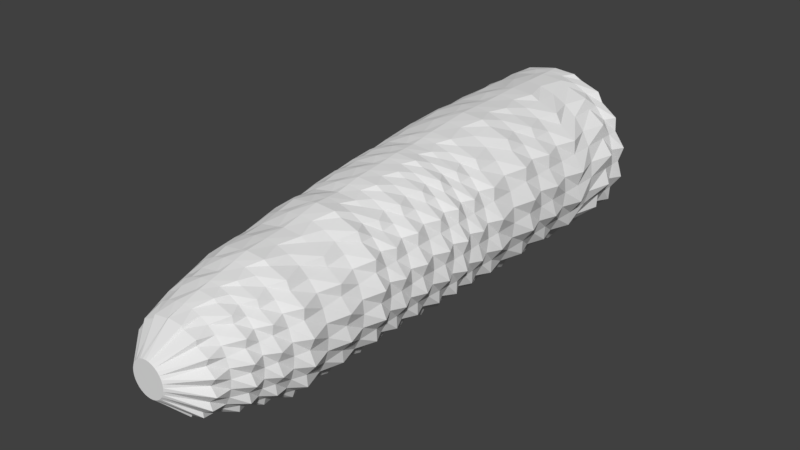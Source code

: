 # Source: corn.blend  (saved by Blender 2.80.75; exported with 4.5.12 LTS)
import bpy
from mathutils import Matrix  # noqa: F401  (used for matrix-valued properties, if any)

bpy.ops.wm.read_factory_settings(use_empty=True)
scene = bpy.context.scene
scene.name = 'Scene'

# ---- collections
col_collection_1 = bpy.data.collections.new('Collection 1'); scene.collection.children.link(col_collection_1)

# ---- world
world_world = bpy.data.worlds.new('World'); scene.world = world_world
world_world.color = (0.05088, 0.05088, 0.05088)
world_world.use_sun_shadow = False
world_world.sun_shadow_jitter_overblur = 0.0
world_world.cycles.sampling_method = 'MANUAL'

# ---- meshes
me_cylinder = bpy.data.meshes.new('Cylinder')
me_cylinder.from_pydata([(0.0, 1.0, -1.0), (2.992e-16, 1.001, -0.348), (0.2787, 0.9808, -1.0), (0.2787, 0.9813, -0.348), (0.3827, 0.9239, -1.0), (0.3827, 0.9244, -0.348), (0.6392, 0.8315, -1.0), (0.6392, 0.832, -0.348), (0.7071, 0.7071, -1.0), (0.7071, 0.7077, -0.348), (0.9151, 0.5556, -1.0), (0.9151, 0.5561, -0.348), (0.9239, 0.3827, -1.0), (0.9239, 0.3832, -0.348), (1.064, 0.1951, -1.0), (1.064, 0.1956, -0.348), (1.0, 7.55e-08, -1.0), (1.0, 0.000556, -0.348), (1.064, -0.1951, -1.0), (1.064, -0.1945, -0.348), (0.9239, -0.3827, -1.0), (0.9239, -0.3821, -0.348), (0.9151, -0.5556, -1.0), (0.9151, -0.555, -0.348), (0.7071, -0.7071, -1.0), (0.7071, -0.7066, -0.348), (0.6392, -0.8315, -1.0), (0.6392, -0.8309, -0.348), (0.3827, -0.9239, -1.0), (0.3827, -0.9233, -0.348), (0.2787, -0.9808, -1.0), (0.2787, -0.9802, -0.348), (-3.258e-07, -1.0, -1.0), (-3.258e-07, -0.9994, -0.348), (-0.1115, -0.9808, -1.0), (-0.1115, -0.9802, -0.348), (-0.3827, -0.9239, -1.0), (-0.3827, -0.9233, -0.348), (-0.472, -0.8315, -1.0), (-0.472, -0.8309, -0.348), (-0.7071, -0.7071, -1.0), (-0.7071, -0.7066, -0.348), (-0.7479, -0.5556, -1.0), (-0.7479, -0.555, -0.348), (-0.9239, -0.3827, -1.0), (-0.9239, -0.3821, -0.348), (-0.8972, -0.1951, -1.0), (-0.8972, -0.1945, -0.348), (-1.0, 9.656e-07, -1.0), (-1.0, 0.0005569, -0.348), (-0.8972, 0.1951, -1.0), (-0.8972, 0.1956, -0.348), (-0.9239, 0.3827, -1.0), (-0.9239, 0.3832, -0.348), (-0.7479, 0.5556, -1.0), (-0.7479, 0.5561, -0.348), (-0.7071, 0.7071, -1.0), (-0.7071, 0.7077, -0.348), (-0.472, 0.8315, -1.0), (-0.472, 0.832, -0.348), (-0.3827, 0.9239, -1.0), (-0.3827, 0.9244, -0.348), (-0.1115, 0.9808, -1.0), (-0.1115, 0.9813, -0.348), (0.2754, 0.9649, 0.1767), (1.974e-09, 0.9838, 0.1767), (0.3763, 0.909, 0.1767), (0.6299, 0.8181, 0.1767), (0.6953, 0.6958, 0.1767), (0.9011, 0.5468, 0.1767), (0.9084, 0.3768, 0.1767), (1.048, 0.1924, 0.1767), (0.9833, 0.0005561, 0.1767), (1.048, -0.1913, 0.1767), (0.9084, -0.3757, 0.1767), (0.9011, -0.5457, 0.1767), (0.6953, -0.6947, 0.1767), (0.6299, -0.817, 0.1767), (0.3763, -0.9079, 0.1767), (0.2754, -0.9638, 0.1767), (-3.184e-07, -0.9827, 0.1767), (-0.1082, -0.9638, 0.1767), (-0.3763, -0.9079, 0.1767), (-0.4627, -0.817, 0.1767), (-0.6953, -0.6947, 0.1767), (-0.734, -0.5457, 0.1767), (-0.9084, -0.3757, 0.1767), (-0.8808, -0.1913, 0.1767), (-0.9833, 0.000557, 0.1767), (-0.8808, 0.1924, 0.1767), (-0.9084, 0.3768, 0.1767), (-0.734, 0.5468, 0.1767), (-0.6953, 0.6958, 0.1767), (-0.4627, 0.8181, 0.1767), (-0.3763, 0.909, 0.1767), (-0.1082, 0.9649, 0.1767), (0.2754, 0.9649, 0.6472), (1.976e-09, 0.9838, 0.6472), (0.3763, 0.909, 0.6472), (0.6299, 0.8181, 0.6472), (0.6953, 0.6958, 0.6472), (0.9011, 0.5468, 0.6472), (0.9084, 0.3768, 0.6472), (1.048, 0.1924, 0.6472), (0.9833, 0.0005561, 0.6472), (1.048, -0.1913, 0.6472), (0.9084, -0.3757, 0.6472), (0.9011, -0.5457, 0.6472), (0.6953, -0.6947, 0.6472), (0.6299, -0.817, 0.6472), (0.3763, -0.9079, 0.6472), (0.2754, -0.9638, 0.6472), (-3.184e-07, -0.9827, 0.6472), (-0.1082, -0.9638, 0.6472), (-0.3763, -0.9079, 0.6472), (-0.4627, -0.817, 0.6472), (-0.6953, -0.6947, 0.6472), (-0.734, -0.5457, 0.6472), (-0.9084, -0.3757, 0.6472), (-0.8808, -0.1913, 0.6472), (-0.9833, 0.000557, 0.6472), (-0.8808, 0.1924, 0.6472), (-0.9084, 0.3768, 0.6472), (-0.734, 0.5468, 0.6472), (-0.6953, 0.6958, 0.6472), (-0.4627, 0.8181, 0.6472), (-0.3763, 0.909, 0.6472), (-0.1082, 0.9649, 0.6472), (0.2698, 0.9094, 1.226), (-5.446e-08, 0.9278, 1.226), (0.3652, 0.8551, 1.226), (0.6138, 0.7669, 1.226), (0.6748, 0.6482, 1.226), (0.8771, 0.5036, 1.226), (0.8817, 0.3386, 1.226), (1.02, 0.1596, 1.226), (0.9543, -0.02659, 1.226), (1.02, -0.2128, 1.226), (0.8817, -0.3918, 1.226), (0.8771, -0.5568, 1.226), (0.6748, -0.7014, 1.226), (0.6138, -0.8201, 1.226), (0.3652, -0.9083, 1.226), (0.2698, -0.9626, 1.226), (-3.654e-07, -0.9809, 1.226), (-0.1026, -0.9626, 1.226), (-0.3652, -0.9083, 1.226), (-0.4466, -0.8201, 1.226), (-0.6748, -0.7014, 1.226), (-0.7099, -0.5568, 1.226), (-0.8817, -0.3918, 1.226), (-0.8524, -0.2128, 1.226), (-0.9543, -0.02658, 1.226), (-0.8524, 0.1596, 1.226), (-0.8817, 0.3386, 1.226), (-0.7099, 0.5036, 1.226), (-0.6748, 0.6482, 1.226), (-0.4466, 0.7669, 1.226), (-0.3652, 0.8551, 1.226), (-0.1026, 0.9094, 1.226), (0.2644, 0.8644, 1.552), (-5.136e-08, 0.8822, 1.552), (0.3547, 0.8116, 1.552), (0.5985, 0.726, 1.552), (0.6554, 0.6107, 1.552), (0.8543, 0.4703, 1.552), (0.8563, 0.31, 1.552), (0.9927, 0.1361, 1.552), (0.9269, -0.04468, 1.552), (0.9927, -0.2255, 1.552), (0.8563, -0.3994, 1.552), (0.8543, -0.5596, 1.552), (0.6554, -0.7001, 1.552), (0.5985, -0.8154, 1.552), (0.3547, -0.901, 1.552), (0.2644, -0.9538, 1.552), (-3.534e-07, -0.9716, 1.552), (-0.09724, -0.9538, 1.552), (-0.3547, -0.901, 1.552), (-0.4314, -0.8154, 1.552), (-0.6554, -0.7001, 1.552), (-0.6871, -0.5596, 1.552), (-0.8563, -0.3994, 1.552), (-0.8255, -0.2255, 1.552), (-0.9269, -0.04468, 1.552), (-0.8255, 0.1361, 1.552), (-0.8563, 0.31, 1.552), (-0.6871, 0.4703, 1.552), (-0.6554, 0.6107, 1.552), (-0.4314, 0.726, 1.552), (-0.3547, 0.8116, 1.552), (-0.09724, 0.8644, 1.552), (0.2644, 0.8553, 1.832), (-1.097e-07, 0.8732, 1.832), (0.3547, 0.8026, 1.832), (0.5985, 0.7169, 1.832), (0.6554, 0.6017, 1.832), (0.8543, 0.4612, 1.832), (0.8563, 0.301, 1.832), (0.9927, 0.1271, 1.832), (0.9269, -0.05373, 1.832), (0.9927, -0.2346, 1.832), (0.8563, -0.4084, 1.832), (0.8543, -0.5687, 1.832), (0.6554, -0.7091, 1.832), (0.5985, -0.8244, 1.832), (0.3547, -0.9101, 1.832), (0.2644, -0.9628, 1.832), (-4.118e-07, -0.9806, 1.832), (-0.09724, -0.9628, 1.832), (-0.3547, -0.9101, 1.832), (-0.4314, -0.8244, 1.832), (-0.6554, -0.7091, 1.832), (-0.6871, -0.5687, 1.832), (-0.8563, -0.4084, 1.832), (-0.8255, -0.2346, 1.832), (-0.9269, -0.05373, 1.832), (-0.8255, 0.1271, 1.832), (-0.8563, 0.301, 1.832), (-0.6871, 0.4612, 1.832), (-0.6554, 0.6017, 1.832), (-0.4314, 0.7169, 1.832), (-0.3547, 0.8026, 1.832), (-0.09724, 0.8553, 1.832), (0.2596, 0.8221, 2.113), (-1.071e-07, 0.8394, 2.113), (0.3453, 0.7708, 2.113), (0.5848, 0.6874, 2.113), (0.638, 0.5752, 2.113), (0.8338, 0.4385, 2.113), (0.8335, 0.2825, 2.113), (0.9685, 0.1132, 2.113), (0.9022, -0.06277, 2.113), (0.9685, -0.2388, 2.113), (0.8335, -0.408, 2.113), (0.8338, -0.564, 2.113), (0.638, -0.7007, 2.113), (0.5848, -0.8129, 2.113), (0.3453, -0.8963, 2.113), (0.2596, -0.9477, 2.113), (-4.011e-07, -0.965, 2.113), (-0.09243, -0.9477, 2.113), (-0.3453, -0.8963, 2.113), (-0.4177, -0.8129, 2.113), (-0.638, -0.7007, 2.113), (-0.6666, -0.564, 2.113), (-0.8335, -0.408, 2.113), (-0.8013, -0.2388, 2.113), (-0.9022, -0.06277, 2.113), (-0.8013, 0.1132, 2.113), (-0.8335, 0.2825, 2.113), (-0.6666, 0.4385, 2.113), (-0.638, 0.5752, 2.113), (-0.4177, 0.6874, 2.113), (-0.3453, 0.7708, 2.113), (-0.09243, 0.8221, 2.113), (0.2549, 0.7892, 2.457), (-1.624e-07, 0.8061, 2.457), (0.336, 0.7393, 2.457), (0.5713, 0.6581, 2.457), (0.6208, 0.549, 2.457), (0.8135, 0.4159, 2.457), (0.8111, 0.2641, 2.457), (0.9446, 0.09945, 2.457), (0.8779, -0.07182, 2.457), (0.9446, -0.2431, 2.457), (0.8111, -0.4078, 2.457), (0.8135, -0.5596, 2.457), (0.6208, -0.6926, 2.457), (0.5713, -0.8018, 2.457), (0.336, -0.8829, 2.457), (0.2549, -0.9329, 2.457), (-4.485e-07, -0.9497, 2.457), (-0.08769, -0.9329, 2.457), (-0.336, -0.8829, 2.457), (-0.4042, -0.8018, 2.457), (-0.6208, -0.6926, 2.457), (-0.6464, -0.5596, 2.457), (-0.8111, -0.4078, 2.457), (-0.7775, -0.2431, 2.457), (-0.8779, -0.07182, 2.457), (-0.7775, 0.09945, 2.457), (-0.8111, 0.2641, 2.457), (-0.6464, 0.4159, 2.457), (-0.6208, 0.549, 2.457), (-0.4042, 0.6581, 2.457), (-0.336, 0.7393, 2.457), (-0.08769, 0.7892, 2.457), (0.25, 0.7288, 2.773), (-1.015e-07, 0.7452, 2.773), (0.3265, 0.6803, 2.773), (0.5576, 0.6014, 2.773), (0.6033, 0.4953, 2.773), (0.793, 0.366, 2.773), (0.7883, 0.2185, 2.773), (0.9204, 0.05845, 2.773), (0.8532, -0.108, 2.773), (0.9204, -0.2745, 2.773), (0.7883, -0.4345, 2.773), (0.793, -0.582, 2.773), (0.6033, -0.7113, 2.773), (0.5576, -0.8175, 2.773), (0.3265, -0.8963, 2.773), (0.25, -0.9449, 2.773), (-3.795e-07, -0.9613, 2.773), (-0.08288, -0.9449, 2.773), (-0.3265, -0.8963, 2.773), (-0.3905, -0.8175, 2.773), (-0.6033, -0.7113, 2.773), (-0.6259, -0.582, 2.773), (-0.7883, -0.4345, 2.773), (-0.7533, -0.2745, 2.773), (-0.8532, -0.108, 2.773), (-0.7533, 0.05845, 2.773), (-0.7883, 0.2185, 2.773), (-0.6259, 0.366, 2.773), (-0.6033, 0.4953, 2.773), (-0.3905, 0.6014, 2.773), (-0.3265, 0.6803, 2.773), (-0.08288, 0.7288, 2.773), (0.25, 0.7288, 3.09), (-1.015e-07, 0.7452, 3.09), (0.3265, 0.6803, 3.09), (0.5576, 0.6014, 3.09), (0.6033, 0.4953, 3.09), (0.793, 0.366, 3.09), (0.7883, 0.2185, 3.09), (0.9204, 0.05845, 3.09), (0.8532, -0.108, 3.09), (0.9204, -0.2745, 3.09), (0.7883, -0.4345, 3.09), (0.793, -0.582, 3.09), (0.6033, -0.7113, 3.09), (0.5576, -0.8175, 3.09), (0.3265, -0.8963, 3.09), (0.25, -0.9449, 3.09), (-3.795e-07, -0.9613, 3.09), (-0.08288, -0.9449, 3.09), (-0.3265, -0.8963, 3.09), (-0.3905, -0.8175, 3.09), (-0.6033, -0.7113, 3.09), (-0.6259, -0.582, 3.09), (-0.7883, -0.4345, 3.09), (-0.7533, -0.2745, 3.09), (-0.8532, -0.108, 3.09), (-0.7533, 0.05845, 3.09), (-0.7883, 0.2185, 3.09), (-0.6259, 0.366, 3.09), (-0.6033, 0.4953, 3.09), (-0.3905, 0.6014, 3.09), (-0.3265, 0.6803, 3.09), (-0.08288, 0.7288, 3.09), (0.2418, 0.6329, 3.56), (1.901e-08, 0.6485, 3.56), (0.3103, 0.5868, 3.56), (0.534, 0.5119, 3.56), (0.5733, 0.411, 3.56), (0.7577, 0.2882, 3.56), (0.7491, 0.148, 3.56), (0.8788, -0.004115, 3.56), (0.8108, -0.1623, 3.56), (0.8788, -0.3205, 3.56), (0.7491, -0.4726, 3.56), (0.7577, -0.6128, 3.56), (0.5733, -0.7356, 3.56), (0.534, -0.8365, 3.56), (0.3103, -0.9114, 3.56), (0.2418, -0.9575, 3.56), (-2.452e-07, -0.9731, 3.56), (-0.0746, -0.9575, 3.56), (-0.3103, -0.9114, 3.56), (-0.3669, -0.8365, 3.56), (-0.5733, -0.7356, 3.56), (-0.5906, -0.6128, 3.56), (-0.7491, -0.4726, 3.56), (-0.7116, -0.3205, 3.56), (-0.8108, -0.1623, 3.56), (-0.7116, -0.004114, 3.56), (-0.7491, 0.148, 3.56), (-0.5906, 0.2882, 3.56), (-0.5733, 0.411, 3.56), (-0.3669, 0.5119, 3.56), (-0.3103, 0.5868, 3.56), (-0.0746, 0.6329, 3.56), (0.2392, 0.5841, 4.058), (7.857e-08, 0.5994, 4.058), (0.3053, 0.5387, 4.058), (0.5269, 0.465, 4.058), (0.5642, 0.3657, 4.058), (0.747, 0.2448, 4.058), (0.7372, 0.1069, 4.058), (0.8662, -0.04282, 4.058), (0.7979, -0.1985, 4.058), (0.8662, -0.3541, 4.058), (0.7372, -0.5038, 4.058), (0.747, -0.6418, 4.058), (0.5642, -0.7627, 4.058), (0.5269, -0.8619, 4.058), (0.3053, -0.9357, 4.058), (0.2392, -0.9811, 4.058), (-1.814e-07, -0.9964, 4.058), (-0.07208, -0.9811, 4.058), (-0.3053, -0.9357, 4.058), (-0.3597, -0.8619, 4.058), (-0.5642, -0.7627, 4.058), (-0.5799, -0.6418, 4.058), (-0.7372, -0.5038, 4.058), (-0.699, -0.3541, 4.058), (-0.7979, -0.1985, 4.058), (-0.699, -0.04282, 4.058), (-0.7372, 0.1069, 4.058), (-0.5799, 0.2448, 4.058), (-0.5642, 0.3657, 4.058), (-0.3597, 0.465, 4.058), (-0.3053, 0.5387, 4.058), (-0.07208, 0.5841, 4.058), (0.2219, 0.497, 4.393), (3.079e-08, 0.5106, 4.393), (0.2714, 0.4566, 4.393), (0.4775, 0.3911, 4.393), (0.5014, 0.3029, 4.393), (0.6732, 0.1955, 4.393), (0.6551, 0.07288, 4.393), (0.7791, -0.06014, 4.393), (0.7091, -0.1985, 4.393), (0.7791, -0.3368, 4.393), (0.6551, -0.4698, 4.393), (0.6732, -0.5924, 4.393), (0.5014, -0.6999, 4.393), (0.4775, -0.7881, 4.393), (0.2714, -0.8536, 4.393), (0.2219, -0.894, 4.393), (-2.003e-07, -0.9076, 4.393), (-0.05476, -0.894, 4.393), (-0.2714, -0.8536, 4.393), (-0.3104, -0.7881, 4.393), (-0.5014, -0.6999, 4.393), (-0.506, -0.5924, 4.393), (-0.6551, -0.4698, 4.393), (-0.6119, -0.3368, 4.393), (-0.7091, -0.1985, 4.393), (-0.6119, -0.06014, 4.393), (-0.6551, 0.07288, 4.393), (-0.506, 0.1955, 4.393), (-0.5014, 0.3029, 4.393), (-0.3104, 0.3911, 4.393), (-0.2714, 0.4566, 4.393), (-0.05475, 0.497, 4.393), (0.2086, 0.4302, 4.673), (9.838e-08, 0.4425, 4.673), (0.2453, 0.3937, 4.673), (0.4397, 0.3345, 4.673), (0.4532, 0.2548, 4.673), (0.6165, 0.1576, 4.673), (0.5922, 0.0468, 4.673), (0.7122, -0.07344, 4.673), (0.641, -0.1985, 4.673), (0.7122, -0.3235, 4.673), (0.5922, -0.4438, 4.673), (0.6165, -0.5546, 4.673), (0.4532, -0.6517, 4.673), (0.4397, -0.7314, 4.673), (0.2453, -0.7907, 4.673), (0.2086, -0.8271, 4.673), (-1.105e-07, -0.8395, 4.673), (-0.04146, -0.8271, 4.673), (-0.2453, -0.7907, 4.673), (-0.2725, -0.7314, 4.673), (-0.4532, -0.6517, 4.673), (-0.4494, -0.5546, 4.673), (-0.5922, -0.4438, 4.673), (-0.5451, -0.3235, 4.673), (-0.641, -0.1985, 4.673), (-0.5451, -0.07344, 4.673), (-0.5922, 0.04681, 4.673), (-0.4494, 0.1576, 4.673), (-0.4532, 0.2548, 4.673), (-0.2725, 0.3345, 4.673), (-0.2453, 0.3937, 4.673), (-0.04146, 0.4302, 4.673), (0.1836, 0.3044, 5.044), (-8.372e-09, 0.3143, 5.044), (0.1962, 0.2753, 5.044), (0.3685, 0.2279, 5.044), (0.3626, 0.1641, 5.044), (0.5099, 0.0864, 5.044), (0.4737, -0.002253, 5.044), (0.5865, -0.09845, 5.044), (0.5128, -0.1985, 5.044), (0.5865, -0.2985, 5.044), (0.4737, -0.3947, 5.044), (0.5099, -0.4834, 5.044), (0.3626, -0.5611, 5.044), (0.3685, -0.6248, 5.044), (0.1962, -0.6722, 5.044), (0.1836, -0.7014, 5.044), (-1.755e-07, -0.7113, 5.044), (-0.01645, -0.7014, 5.044), (-0.1962, -0.6722, 5.044), (-0.2013, -0.6248, 5.044), (-0.3626, -0.5611, 5.044), (-0.3428, -0.4834, 5.044), (-0.4737, -0.3947, 5.044), (-0.4193, -0.2985, 5.044), (-0.5128, -0.1985, 5.044), (-0.4193, -0.09845, 5.044), (-0.4737, -0.002253, 5.044), (-0.3428, 0.0864, 5.044), (-0.3626, 0.1641, 5.044), (-0.2013, 0.2279, 5.044), (-0.1962, 0.2753, 5.044), (-0.01645, 0.3044, 5.044), (0.04124, 0.008863, 5.342), (1.023e-08, 0.01292, 5.342), (0.0809, -0.003168, 5.342), (0.1175, -0.0227, 5.342), (0.1495, -0.049, 5.342), (0.1758, -0.08103, 5.342), (0.1953, -0.1176, 5.342), (0.2073, -0.1572, 5.342), (0.2114, -0.1985, 5.342), (0.2073, -0.2397, 5.342), (0.1953, -0.2794, 5.342), (0.1758, -0.3159, 5.342), (0.1495, -0.348, 5.342), (0.1175, -0.3743, 5.342), (0.0809, -0.3938, 5.342), (0.04124, -0.4058, 5.342), (-5.865e-08, -0.4099, 5.342), (-0.04124, -0.4058, 5.342), (-0.0809, -0.3938, 5.342), (-0.1175, -0.3743, 5.342), (-0.1495, -0.348, 5.342), (-0.1758, -0.3159, 5.342), (-0.1953, -0.2794, 5.342), (-0.2073, -0.2397, 5.342), (-0.2114, -0.1985, 5.342), (-0.2073, -0.1572, 5.342), (-0.1953, -0.1176, 5.342), (-0.1758, -0.08103, 5.342), (-0.1495, -0.049, 5.342), (-0.1175, -0.0227, 5.342), (-0.0809, -0.003168, 5.342), (-0.04124, 0.008863, 5.342), (1.669e-12, 1.0, -1.299), (0.2787, 0.9808, -1.299), (0.3827, 0.9239, -1.299), (0.6392, 0.8315, -1.299), (0.7071, 0.7071, -1.299), (0.9151, 0.5556, -1.299), (0.9239, 0.3827, -1.299), (1.064, 0.1951, -1.299), (1.0, 1.141e-07, -1.299), (1.064, -0.1951, -1.299), (0.9239, -0.3827, -1.299), (0.9151, -0.5556, -1.299), (0.7071, -0.7071, -1.299), (0.6392, -0.8315, -1.299), (0.3827, -0.9239, -1.299), (0.2787, -0.9808, -1.299), (-3.258e-07, -1.0, -1.299), (-0.1115, -0.9808, -1.299), (-0.3827, -0.9239, -1.299), (-0.472, -0.8315, -1.299), (-0.7071, -0.7071, -1.299), (-0.7479, -0.5556, -1.299), (-0.9239, -0.3827, -1.299), (-0.8972, -0.1951, -1.299), (-1.0, 1.004e-06, -1.299), (-0.8972, 0.1951, -1.299), (-0.9239, 0.3827, -1.299), (-0.7479, 0.5556, -1.299), (-0.7071, 0.7071, -1.299), (-0.472, 0.8315, -1.299), (-0.3827, 0.9239, -1.299), (-0.1115, 0.9808, -1.299), (3.22e-08, 0.7288, -1.561), (0.1422, 0.7148, -1.561), (0.2789, 0.6733, -1.561), (0.4049, 0.606, -1.561), (0.5153, 0.5153, -1.561), (0.606, 0.4049, -1.561), (0.6733, 0.2789, -1.561), (0.7148, 0.1422, -1.561), (0.7288, 2.391e-07, -1.561), (0.7148, -0.1422, -1.561), (0.6733, -0.2789, -1.561), (0.606, -0.4049, -1.561), (0.5153, -0.5153, -1.561), (0.4049, -0.606, -1.561), (0.2789, -0.6733, -1.561), (0.1422, -0.7148, -1.561), (-2.053e-07, -0.7288, -1.561), (-0.1422, -0.7148, -1.561), (-0.2789, -0.6733, -1.561), (-0.4049, -0.606, -1.561), (-0.5153, -0.5153, -1.561), (-0.606, -0.4049, -1.561), (-0.6733, -0.2789, -1.561), (-0.7148, -0.1422, -1.561), (-0.7288, 8.878e-07, -1.561), (-0.7148, 0.1422, -1.561), (-0.6733, 0.2789, -1.561), (-0.606, 0.4049, -1.561), (-0.5153, 0.5153, -1.561), (-0.4049, 0.606, -1.561), (-0.2789, 0.6733, -1.561), (-0.1422, 0.7148, -1.561), (4.976e-08, 0.5793, -1.715), (0.113, 0.5682, -1.715), (0.2217, 0.5352, -1.715), (0.3218, 0.4817, -1.715), (0.4096, 0.4096, -1.715), (0.4817, 0.3218, -1.715), (0.5352, 0.2217, -1.715), (0.5682, 0.113, -1.715), (0.5793, 1.799e-07, -1.715), (0.5682, -0.113, -1.715), (0.5352, -0.2217, -1.715), (0.4817, -0.3218, -1.715), (0.4096, -0.4096, -1.715), (0.3218, -0.4817, -1.715), (0.2217, -0.5352, -1.715), (0.113, -0.5682, -1.715), (-1.39e-07, -0.5793, -1.715), (-0.113, -0.5682, -1.715), (-0.2217, -0.5352, -1.715), (-0.3218, -0.4817, -1.715), (-0.4096, -0.4096, -1.715), (-0.4817, -0.3218, -1.715), (-0.5352, -0.2217, -1.715), (-0.5682, -0.113, -1.715), (-0.5793, 6.955e-07, -1.715), (-0.5682, 0.113, -1.715), (-0.5352, 0.2217, -1.715), (-0.4817, 0.3218, -1.715), (-0.4096, 0.4096, -1.715), (-0.3218, 0.4817, -1.715), (-0.2217, 0.5352, -1.715), (-0.113, 0.5682, -1.715), (1.536e-16, 1.0, -0.6652), (0.1951, 0.9811, -0.6652), (0.3827, 0.9242, -0.6652), (0.5556, 0.8318, -0.6652), (0.7071, 0.7074, -0.6652), (0.8315, 0.5559, -0.6652), (0.9239, 0.383, -0.6652), (0.9808, 0.1954, -0.6652), (1.0, 0.0002856, -0.6652), (0.9808, -0.1948, -0.6652), (0.9239, -0.3824, -0.6652), (0.8315, -0.5553, -0.6652), (0.7071, -0.7068, -0.6652), (0.5556, -0.8312, -0.6652), (0.3827, -0.9236, -0.6652), (0.1951, -0.9805, -0.6652), (-3.258e-07, -0.9997, -0.6652), (-0.1951, -0.9805, -0.6652), (-0.3827, -0.9236, -0.6652), (-0.5556, -0.8312, -0.6652), (-0.7071, -0.7068, -0.6652), (-0.8315, -0.5553, -0.6652), (-0.9239, -0.3824, -0.6652), (-0.9808, -0.1948, -0.6652), (-1.0, 0.0002865, -0.6652), (-0.9808, 0.1954, -0.6652), (-0.9239, 0.383, -0.6652), (-0.8315, 0.5559, -0.6652), (-0.7071, 0.7074, -0.6652), (-0.5556, 0.8318, -0.6652), (-0.3827, 0.9242, -0.6652), (-0.1951, 0.9811, -0.6652), (0.9808, -0.1951, -1.149), (1.0, 9.48e-08, -1.149), (-0.3827, -0.9239, -1.149), (-0.1951, -0.9808, -1.149), (-0.8315, 0.5556, -1.149), (-0.9239, 0.3827, -1.149), (0.8315, 0.5556, -1.149), (0.7071, 0.7071, -1.149), (0.3827, -0.9239, -1.149), (0.5556, -0.8315, -1.149), (0.1951, 0.9808, -1.149), (8.343e-13, 1.0, -1.149), (-0.9808, -0.1951, -1.149), (-0.9239, -0.3827, -1.149), (-0.1951, 0.9808, -1.149), (0.9239, -0.3827, -1.149), (-0.5556, -0.8315, -1.149), (-0.7071, 0.7071, -1.149), (0.9239, 0.3827, -1.149), (0.1951, -0.9808, -1.149), (-1.0, 9.849e-07, -1.149), (0.3827, 0.9239, -1.149), (0.8315, -0.5556, -1.149), (-0.7071, -0.7071, -1.149), (-0.5556, 0.8315, -1.149), (0.9808, 0.1951, -1.149), (-3.258e-07, -1.0, -1.149), (-0.9808, 0.1951, -1.149), (0.5556, 0.8315, -1.149), (0.7071, -0.7071, -1.149), (-0.8315, -0.5556, -1.149), (-0.3827, 0.9239, -1.149), (-0.8245, -0.5504, -0.08567), (-0.9162, -0.3789, -0.08567), (-0.3795, 0.9167, -0.08567), (-0.1935, 0.9731, -0.08567), (0.9916, 0.0005561, -0.08567), (0.9726, -0.1929, -0.08567), (-0.1935, -0.972, -0.08567), (-0.3795, -0.9156, -0.08567), (-0.9161, 0.38, -0.08567), (-0.8245, 0.5515, -0.08567), (0.7012, 0.7017, -0.08567), (0.8245, 0.5515, -0.08567), (0.5509, -0.824, -0.08567), (0.3795, -0.9156, -0.08567), (-0.9726, -0.1929, -0.08567), (9.871e-10, 0.9922, -0.08567), (0.1935, 0.9731, -0.08567), (0.9162, -0.3789, -0.08567), (-0.5509, -0.824, -0.08567), (-0.7012, 0.7017, -0.08567), (0.9162, 0.38, -0.08567), (0.1935, -0.972, -0.08567), (-0.9916, 0.000557, -0.08567), (0.3795, 0.9167, -0.08567), (0.8245, -0.5504, -0.08567), (-0.7012, -0.7006, -0.08567), (-0.5509, 0.8251, -0.08567), (0.9726, 0.194, -0.08567), (-3.221e-07, -0.9911, -0.08567), (-0.9726, 0.194, -0.08567), (0.5509, 0.8251, -0.08567), (0.7012, -0.7006, -0.08567), (-0.9644, -0.1913, 0.4119), (-0.9833, 0.000557, 0.4119), (0.9084, -0.3757, 0.4119), (0.8176, -0.5457, 0.4119), (-0.9644, 0.1924, 0.4119), (0.6953, -0.6947, 0.4119), (-0.9084, 0.3768, 0.4119), (0.5463, -0.817, 0.4119), (-0.8176, 0.5468, 0.4119), (0.3763, -0.9079, 0.4119), (1.975e-09, 0.9838, 0.4119), (0.1918, 0.9649, 0.4119), (-0.6953, 0.6958, 0.4119), (0.1918, -0.9638, 0.4119), (0.3763, 0.909, 0.4119), (-0.5463, 0.8181, 0.4119), (-3.184e-07, -0.9827, 0.4119), (0.5463, 0.8181, 0.4119), (-0.3763, 0.909, 0.4119), (-0.1918, -0.9638, 0.4119), (0.6953, 0.6958, 0.4119), (-0.1918, 0.9649, 0.4119), (-0.3763, -0.9079, 0.4119), (0.8176, 0.5468, 0.4119), (-0.5463, -0.817, 0.4119), (0.9084, 0.3768, 0.4119), (-0.6953, -0.6947, 0.4119), (0.9644, 0.1924, 0.4119), (-0.8176, -0.5457, 0.4119), (0.9833, 0.0005561, 0.4119), (-0.9084, -0.3757, 0.4119), (0.9644, -0.1913, 0.4119), (-0.8951, 0.3577, 0.9367), (-0.8055, 0.5252, 0.9367), (0.5382, -0.8185, 0.9367), (0.3707, -0.9081, 0.9367), (-2.624e-08, 0.9558, 0.9367), (0.189, 0.9372, 0.9367), (-0.685, 0.672, 0.9367), (0.189, -0.9632, 0.9367), (0.3707, 0.882, 0.9367), (-0.5382, 0.7925, 0.9367), (-3.419e-07, -0.9818, 0.9367), (0.5382, 0.7925, 0.9367), (-0.3707, 0.882, 0.9367), (-0.189, -0.9632, 0.9367), (0.685, 0.672, 0.9367), (-0.189, 0.9372, 0.9367), (-0.3707, -0.9081, 0.9367), (0.8055, 0.5252, 0.9367), (-0.5382, -0.8185, 0.9367), (0.8951, 0.3577, 0.9367), (-0.6851, -0.6981, 0.9367), (0.9502, 0.176, 0.9367), (-0.8055, -0.5513, 0.9367), (0.9688, -0.01301, 0.9367), (-0.8951, -0.3838, 0.9367), (0.9502, -0.202, 0.9367), (-0.9502, -0.202, 0.9367), (0.8951, -0.3838, 0.9367), (-0.9688, -0.01301, 0.9367), (0.8055, -0.5513, 0.9367), (-0.9502, 0.176, 0.9367), (0.685, -0.6981, 0.9367), (0.36, 0.8334, 1.389), (0.5226, 0.7465, 1.389), (-0.5226, 0.7465, 1.389), (-0.36, 0.8334, 1.389), (-3.594e-07, -0.9762, 1.389), (-0.1835, -0.9582, 1.389), (0.6651, 0.6295, 1.389), (-0.1835, 0.8869, 1.389), (-0.36, -0.9046, 1.389), (0.7821, 0.4869, 1.389), (-5.291e-08, 0.905, 1.389), (-0.5226, -0.8177, 1.389), (0.869, 0.3243, 1.389), (-0.6651, -0.7007, 1.389), (0.9225, 0.1479, 1.389), (-0.7821, -0.5582, 1.389), (0.9406, -0.03563, 1.389), (-0.869, -0.3956, 1.389), (0.9225, -0.2191, 1.389), (-0.9225, -0.2191, 1.389), (0.869, -0.3956, 1.389), (-0.9406, -0.03563, 1.389), (0.7821, -0.5582, 1.389), (-0.9225, 0.1479, 1.389), (0.6651, -0.7007, 1.389), (-0.869, 0.3243, 1.389), (0.5226, -0.8177, 1.389), (-0.7821, 0.4869, 1.389), (0.36, -0.9046, 1.389), (0.1835, 0.8869, 1.389), (-0.6651, 0.6295, 1.389), (0.1835, -0.9582, 1.389), (0.7707, 0.4657, 1.692), (0.8563, 0.3055, 1.692), (-0.5149, -0.8199, 1.692), (-0.6554, -0.7046, 1.692), (0.9091, 0.1316, 1.692), (-0.7707, -0.5642, 1.692), (0.9269, -0.0492, 1.692), (-0.8563, -0.4039, 1.692), (0.9091, -0.23, 1.692), (-0.9091, -0.23, 1.692), (0.8563, -0.4039, 1.692), (-0.9269, -0.0492, 1.692), (0.7707, -0.5642, 1.692), (-0.9091, 0.1316, 1.692), (0.6554, -0.7046, 1.692), (-0.8563, 0.3055, 1.692), (0.5149, -0.8199, 1.692), (-0.7707, 0.4657, 1.692), (0.3547, -0.9055, 1.692), (-8.055e-08, 0.8777, 1.692), (0.1808, 0.8599, 1.692), (-0.6554, 0.6062, 1.692), (0.1808, -0.9583, 1.692), (0.3547, 0.8071, 1.692), (-0.5149, 0.7215, 1.692), (-3.826e-07, -0.9761, 1.692), (0.5149, 0.7215, 1.692), (-0.3547, 0.8071, 1.692), (-0.1808, -0.9583, 1.692), (0.6554, 0.6062, 1.692), (-0.1808, 0.8599, 1.692), (-0.3547, -0.9055, 1.692), (0.9146, -0.05825, 1.973), (0.897, -0.2367, 1.973), (-0.8449, -0.4082, 1.973), (-0.897, -0.2367, 1.973), (0.8449, -0.4082, 1.973), (-0.9146, -0.05825, 1.973), (0.7604, -0.5663, 1.973), (-0.897, 0.1202, 1.973), (0.6467, -0.7049, 1.973), (-0.8449, 0.2917, 1.973), (0.5081, -0.8187, 1.973), (-0.7604, 0.4498, 1.973), (0.35, -0.9032, 1.973), (-1.084e-07, 0.8563, 1.973), (0.1784, 0.8387, 1.973), (-0.6467, 0.5884, 1.973), (0.1784, -0.9552, 1.973), (0.35, 0.7867, 1.973), (-0.5081, 0.7022, 1.973), (-4.064e-07, -0.9728, 1.973), (0.5081, 0.7022, 1.973), (-0.35, 0.7867, 1.973), (-0.1784, -0.9552, 1.973), (0.6467, 0.5884, 1.973), (-0.1784, 0.8387, 1.973), (-0.35, -0.9032, 1.973), (0.7604, 0.4498, 1.973), (-0.5081, -0.8187, 1.973), (0.8449, 0.2917, 1.973), (-0.6467, -0.7049, 1.973), (0.897, 0.1202, 1.973), (-0.7604, -0.5663, 1.973), (0.7401, -0.5618, 2.285), (0.6294, -0.6967, 2.285), (-0.873, 0.1063, 2.285), (-0.8223, 0.2733, 2.285), (0.4945, -0.8074, 2.285), (-0.7401, 0.4272, 2.285), (0.3406, -0.8896, 2.285), (-1.348e-07, 0.8228, 2.285), (0.1736, 0.8057, 2.285), (-0.6294, 0.5621, 2.285), (0.1736, -0.9403, 2.285), (0.3406, 0.755, 2.285), (-0.4945, 0.6728, 2.285), (-4.248e-07, -0.9574, 2.285), (0.4945, 0.6728, 2.285), (-0.3406, 0.755, 2.285), (-0.1736, -0.9403, 2.285), (0.6294, 0.5621, 2.285), (-0.1736, 0.8057, 2.285), (-0.3406, -0.8896, 2.285), (0.7401, 0.4272, 2.285), (-0.4945, -0.8074, 2.285), (0.8223, 0.2733, 2.285), (-0.6294, -0.6967, 2.285), (0.873, 0.1063, 2.285), (-0.7401, -0.5618, 2.285), (0.8901, -0.0673, 2.285), (-0.8223, -0.4079, 2.285), (0.873, -0.2409, 2.285), (-0.873, -0.2409, 2.285), (0.8223, -0.4079, 2.285), (-0.8901, -0.0673, 2.285), (0.3312, -0.8896, 2.615), (0.1689, -0.9389, 2.615), (0.1689, 0.759, 2.615), (0.3312, 0.7098, 2.615), (-0.6121, 0.5221, 2.615), (-0.4809, 0.6298, 2.615), (-4.14e-07, -0.9555, 2.615), (0.4809, 0.6298, 2.615), (-0.3312, 0.7098, 2.615), (-0.1689, -0.9389, 2.615), (0.6121, 0.5221, 2.615), (-0.1689, 0.759, 2.615), (-0.3312, -0.8896, 2.615), (0.7197, 0.391, 2.615), (-1.319e-07, 0.7757, 2.615), (-0.4809, -0.8096, 2.615), (0.7997, 0.2413, 2.615), (-0.6121, -0.702, 2.615), (0.849, 0.07895, 2.615), (-0.7197, -0.5708, 2.615), (0.8656, -0.08992, 2.615), (-0.7997, -0.4212, 2.615), (0.849, -0.2588, 2.615), (-0.849, -0.2588, 2.615), (0.7997, -0.4212, 2.615), (-0.8656, -0.08992, 2.615), (0.7197, -0.5708, 2.615), (-0.849, 0.07895, 2.615), (0.6121, -0.702, 2.615), (-0.7997, 0.2413, 2.615), (0.4809, -0.8096, 2.615), (-0.7197, 0.391, 2.615), (-0.1665, -0.9449, 2.932), (-0.3265, -0.8963, 2.932), (0.6033, 0.4953, 2.932), (0.7094, 0.366, 2.932), (-0.1665, 0.7288, 2.932), (-1.015e-07, 0.7452, 2.932), (-0.474, -0.8175, 2.932), (0.7883, 0.2185, 2.932), (-0.6033, -0.7113, 2.932), (0.8369, 0.05845, 2.932), (-0.7094, -0.582, 2.932), (0.8532, -0.108, 2.932), (-0.7883, -0.4345, 2.932), (0.8369, -0.2745, 2.932), (-0.8369, -0.2745, 2.932), (0.7883, -0.4345, 2.932), (-0.8532, -0.108, 2.932), (0.7094, -0.582, 2.932), (-0.8369, 0.05845, 2.932), (0.6033, -0.7113, 2.932), (-0.7883, 0.2185, 2.932), (0.474, -0.8175, 2.932), (-0.7094, 0.366, 2.932), (0.3265, -0.8963, 2.932), (0.1665, 0.7288, 2.932), (-0.6033, 0.4953, 2.932), (0.1665, -0.9449, 2.932), (0.3265, 0.6803, 2.932), (-0.474, 0.6014, 2.932), (-3.795e-07, -0.9613, 2.932), (0.474, 0.6014, 2.932), (-0.3265, 0.6803, 2.932), (-0.5883, -0.7235, 3.325), (-0.6918, -0.5974, 3.325), (0.816, 0.02717, 3.325), (0.832, -0.1352, 3.325), (-0.7687, -0.4536, 3.325), (0.816, -0.2975, 3.325), (-0.816, -0.2975, 3.325), (0.7687, -0.4536, 3.325), (-0.832, -0.1352, 3.325), (0.6918, -0.5974, 3.325), (-0.816, 0.02717, 3.325), (0.5883, -0.7235, 3.325), (-0.7687, 0.1833, 3.325), (0.4622, -0.827, 3.325), (-0.6918, 0.3271, 3.325), (0.3184, -0.9038, 3.325), (-4.124e-08, 0.6969, 3.325), (0.1623, 0.6809, 3.325), (-0.5883, 0.4532, 3.325), (0.1623, -0.9512, 3.325), (0.3184, 0.6335, 3.325), (-0.4622, 0.5567, 3.325), (-3.123e-07, -0.9672, 3.325), (0.4622, 0.5567, 3.325), (-0.3184, 0.6335, 3.325), (-0.1623, -0.9512, 3.325), (0.5883, 0.4532, 3.325), (-0.1623, 0.6809, 3.325), (-0.3184, -0.9038, 3.325), (0.6918, 0.3271, 3.325), (-0.4622, -0.827, 3.325), (0.7687, 0.1832, 3.325), (-0.7889, -0.3373, 3.809), (-0.8044, -0.1804, 3.809), (0.7431, -0.4882, 3.809), (0.6688, -0.6273, 3.809), (-0.7889, -0.02347, 3.809), (0.5688, -0.7492, 3.809), (-0.7431, 0.1274, 3.809), (0.4469, -0.8492, 3.809), (-0.6688, 0.2665, 3.809), (0.3078, -0.9235, 3.809), (4.879e-08, 0.624, 3.809), (0.1569, 0.6085, 3.809), (-0.5688, 0.3884, 3.809), (0.1569, -0.9693, 3.809), (0.3078, 0.5627, 3.809), (-0.4469, 0.4884, 3.809), (-2.133e-07, -0.9848, 3.809), (0.4469, 0.4884, 3.809), (-0.3078, 0.5627, 3.809), (-0.1569, -0.9693, 3.809), (0.5688, 0.3884, 3.809), (-0.1569, 0.6085, 3.809), (-0.3078, -0.9235, 3.809), (0.6688, 0.2665, 3.809), (-0.4469, -0.8492, 3.809), (0.7431, 0.1274, 3.809), (-0.5688, -0.7492, 3.809), (0.7889, -0.02347, 3.809), (-0.6688, -0.6273, 3.809), (0.8044, -0.1804, 3.809), (-0.7431, -0.4882, 3.809), (0.7889, -0.3373, 3.809), (-0.6962, 0.08987, 4.225), (-0.6265, 0.2201, 4.225), (0.4186, -0.825, 4.225), (0.2884, -0.8946, 4.225), (5.468e-08, 0.555, 4.225), (0.147, 0.5405, 4.225), (-0.5328, 0.3343, 4.225), (0.147, -0.9375, 4.225), (0.2884, 0.4977, 4.225), (-0.4186, 0.428, 4.225), (-1.908e-07, -0.952, 4.225), (0.4186, 0.428, 4.225), (-0.2884, 0.4977, 4.225), (-0.147, -0.9375, 4.225), (0.5328, 0.3343, 4.225), (-0.147, 0.5405, 4.225), (-0.2884, -0.8946, 4.225), (0.6265, 0.2201, 4.225), (-0.4186, -0.825, 4.225), (0.6962, 0.08987, 4.225), (-0.5328, -0.7313, 4.225), (0.739, -0.05148, 4.225), (-0.6265, -0.6171, 4.225), (0.7535, -0.1985, 4.225), (-0.6962, -0.4868, 4.225), (0.739, -0.3455, 4.225), (-0.739, -0.3455, 4.225), (0.6962, -0.4868, 4.225), (-0.7535, -0.1985, 4.225), (0.6265, -0.6171, 4.225), (-0.739, -0.05148, 4.225), (0.5328, -0.7313, 4.225), (0.2583, 0.4252, 4.533), (0.375, 0.3628, 4.533), (-0.375, 0.3628, 4.533), (-0.2583, 0.4252, 4.533), (-1.554e-07, -0.8735, 4.533), (-0.1317, -0.8606, 4.533), (0.4773, 0.2788, 4.533), (-0.1317, 0.4636, 4.533), (-0.2583, -0.8221, 4.533), (0.5613, 0.1765, 4.533), (6.459e-08, 0.4766, 4.533), (-0.375, -0.7598, 4.533), (0.6237, 0.05984, 4.533), (-0.4773, -0.6758, 4.533), (0.6621, -0.06679, 4.533), (-0.5613, -0.5735, 4.533), (0.675, -0.1985, 4.533), (-0.6237, -0.4568, 4.533), (0.6621, -0.3302, 4.533), (-0.6621, -0.3302, 4.533), (0.6237, -0.4568, 4.533), (-0.675, -0.1985, 4.533), (0.5613, -0.5735, 4.533), (-0.6621, -0.06679, 4.533), (0.4773, -0.6758, 4.533), (-0.6237, 0.05984, 4.533), (0.375, -0.7598, 4.533), (-0.5613, 0.1765, 4.533), (0.2583, -0.8221, 4.533), (0.1317, 0.4636, 4.533), (-0.4773, 0.2788, 4.533), (0.1317, -0.8606, 4.533), (0.4797, 0.122, 4.858), (0.533, 0.02228, 4.858), (-0.3205, -0.6781, 4.858), (-0.4079, -0.6064, 4.858), (0.5658, -0.08594, 4.858), (-0.4797, -0.519, 4.858), (0.5769, -0.1985, 4.858), (-0.533, -0.4192, 4.858), (0.5658, -0.311, 4.858), (-0.5658, -0.311, 4.858), (0.533, -0.4192, 4.858), (-0.5769, -0.1985, 4.858), (0.4797, -0.519, 4.858), (-0.5658, -0.08594, 4.858), (0.4079, -0.6064, 4.858), (-0.533, 0.02228, 4.858), (0.3205, -0.6781, 4.858), (-0.4797, 0.122, 4.858), (0.2208, -0.7314, 4.858), (4.501e-08, 0.3784, 4.858), (0.1125, 0.3673, 4.858), (-0.4079, 0.2094, 4.858), (0.1125, -0.7643, 4.858), (0.2208, 0.3345, 4.858), (-0.3205, 0.2812, 4.858), (-1.43e-07, -0.7754, 4.858), (0.3205, 0.2812, 4.858), (-0.2208, 0.3345, 4.858), (-0.1125, -0.7643, 4.858), (0.4079, 0.2094, 4.858), (-0.1125, 0.3673, 4.858), (-0.2208, -0.7314, 4.858)], [], [(640, 1, 3, 641), (641, 3, 5, 642), (642, 5, 7, 643), (643, 7, 9, 644), (644, 9, 11, 645), (645, 11, 13, 646), (646, 13, 15, 647), (647, 15, 17, 648), (648, 17, 19, 649), (649, 19, 21, 650), (650, 21, 23, 651), (651, 23, 25, 652), (652, 25, 27, 653), (653, 27, 29, 654), (654, 29, 31, 655), (655, 31, 33, 656), (656, 33, 35, 657), (657, 35, 37, 658), (658, 37, 39, 659), (659, 39, 41, 660), (660, 41, 43, 661), (661, 43, 45, 662), (662, 45, 47, 663), (663, 47, 49, 664), (664, 49, 51, 665), (665, 51, 53, 666), (666, 53, 55, 667), (667, 55, 57, 668), (668, 57, 59, 669), (669, 59, 61, 670), (705, 704, 85, 86), (670, 61, 63, 671), (671, 63, 1, 640), (673, 672, 553, 552), (737, 736, 119, 120), (707, 706, 94, 95), (709, 708, 72, 73), (711, 710, 81, 82), (713, 712, 90, 91), (715, 714, 68, 69), (717, 716, 77, 78), (718, 705, 86, 87), (720, 719, 65, 64), (719, 707, 95, 65), (721, 709, 73, 74), (722, 711, 82, 83), (723, 713, 91, 92), (724, 715, 69, 70), (725, 717, 78, 79), (726, 718, 87, 88), (727, 720, 64, 66), (728, 721, 74, 75), (729, 722, 83, 84), (730, 723, 92, 93), (731, 724, 70, 71), (732, 725, 79, 80), (733, 726, 88, 89), (734, 727, 66, 67), (735, 728, 75, 76), (704, 729, 84, 85), (706, 730, 93, 94), (708, 731, 71, 72), (710, 732, 80, 81), (712, 733, 89, 90), (714, 734, 67, 68), (716, 735, 76, 77), (769, 768, 154, 155), (739, 738, 106, 107), (740, 737, 120, 121), (741, 739, 107, 108), (742, 740, 121, 122), (743, 741, 108, 109), (744, 742, 122, 123), (745, 743, 109, 110), (747, 746, 97, 96), (748, 744, 123, 124), (749, 745, 110, 111), (750, 747, 96, 98), (751, 748, 124, 125), (752, 749, 111, 112), (753, 750, 98, 99), (754, 751, 125, 126), (755, 752, 112, 113), (756, 753, 99, 100), (757, 754, 126, 127), (758, 755, 113, 114), (759, 756, 100, 101), (746, 757, 127, 97), (760, 758, 114, 115), (761, 759, 101, 102), (762, 760, 115, 116), (763, 761, 102, 103), (764, 762, 116, 117), (765, 763, 103, 104), (766, 764, 117, 118), (767, 765, 104, 105), (736, 766, 118, 119), (738, 767, 105, 106), (801, 800, 162, 163), (771, 770, 141, 142), (773, 772, 129, 128), (774, 769, 155, 156), (775, 771, 142, 143), (776, 773, 128, 130), (777, 774, 156, 157), (778, 775, 143, 144), (779, 776, 130, 131), (780, 777, 157, 158), (781, 778, 144, 145), (782, 779, 131, 132), (783, 780, 158, 159), (784, 781, 145, 146), (785, 782, 132, 133), (772, 783, 159, 129), (786, 784, 146, 147), (787, 785, 133, 134), (788, 786, 147, 148), (789, 787, 134, 135), (790, 788, 148, 149), (791, 789, 135, 136), (792, 790, 149, 150), (793, 791, 136, 137), (794, 792, 150, 151), (795, 793, 137, 138), (796, 794, 151, 152), (797, 795, 138, 139), (798, 796, 152, 153), (799, 797, 139, 140), (768, 798, 153, 154), (770, 799, 140, 141), (833, 832, 197, 198), (803, 802, 189, 190), (805, 804, 176, 177), (806, 801, 163, 164), (807, 803, 190, 191), (808, 805, 177, 178), (809, 806, 164, 165), (810, 807, 191, 161), (811, 808, 178, 179), (812, 809, 165, 166), (813, 811, 179, 180), (814, 812, 166, 167), (815, 813, 180, 181), (816, 814, 167, 168), (817, 815, 181, 182), (818, 816, 168, 169), (819, 817, 182, 183), (820, 818, 169, 170), (821, 819, 183, 184), (822, 820, 170, 171), (823, 821, 184, 185), (824, 822, 171, 172), (825, 823, 185, 186), (826, 824, 172, 173), (827, 825, 186, 187), (828, 826, 173, 174), (829, 810, 161, 160), (830, 827, 187, 188), (831, 828, 174, 175), (800, 829, 160, 162), (802, 830, 188, 189), (804, 831, 175, 176), (865, 864, 232, 233), (835, 834, 211, 212), (836, 833, 198, 199), (837, 835, 212, 213), (838, 836, 199, 200), (839, 837, 213, 214), (840, 838, 200, 201), (841, 839, 214, 215), (842, 840, 201, 202), (843, 841, 215, 216), (844, 842, 202, 203), (845, 843, 216, 217), (846, 844, 203, 204), (847, 845, 217, 218), (848, 846, 204, 205), (849, 847, 218, 219), (850, 848, 205, 206), (852, 851, 193, 192), (853, 849, 219, 220), (854, 850, 206, 207), (855, 852, 192, 194), (856, 853, 220, 221), (857, 854, 207, 208), (858, 855, 194, 195), (859, 856, 221, 222), (860, 857, 208, 209), (861, 858, 195, 196), (862, 859, 222, 223), (863, 860, 209, 210), (832, 861, 196, 197), (851, 862, 223, 193), (834, 863, 210, 211), (897, 896, 267, 268), (867, 866, 246, 247), (868, 865, 233, 234), (869, 867, 247, 248), (870, 868, 234, 235), (871, 869, 248, 249), (872, 870, 235, 236), (873, 871, 249, 250), (874, 872, 236, 237), (875, 873, 250, 251), (876, 874, 237, 238), (878, 877, 225, 224), (879, 875, 251, 252), (880, 876, 238, 239), (881, 878, 224, 226), (882, 879, 252, 253), (883, 880, 239, 240), (884, 881, 226, 227), (885, 882, 253, 254), (886, 883, 240, 241), (887, 884, 227, 228), (888, 885, 254, 255), (889, 886, 241, 242), (890, 887, 228, 229), (877, 888, 255, 225), (891, 889, 242, 243), (892, 890, 229, 230), (893, 891, 243, 244), (894, 892, 230, 231), (895, 893, 244, 245), (864, 894, 231, 232), (866, 895, 245, 246), (929, 928, 302, 303), (899, 898, 281, 282), (900, 897, 268, 269), (901, 899, 282, 283), (902, 900, 269, 270), (904, 903, 257, 256), (905, 901, 283, 284), (906, 902, 270, 271), (907, 904, 256, 258), (908, 905, 284, 285), (909, 906, 271, 272), (910, 907, 258, 259), (911, 908, 285, 286), (912, 909, 272, 273), (913, 910, 259, 260), (914, 911, 286, 287), (915, 912, 273, 274), (916, 913, 260, 261), (903, 914, 287, 257), (917, 915, 274, 275), (918, 916, 261, 262), (919, 917, 275, 276), (920, 918, 262, 263), (921, 919, 276, 277), (922, 920, 263, 264), (923, 921, 277, 278), (924, 922, 264, 265), (925, 923, 278, 279), (926, 924, 265, 266), (927, 925, 279, 280), (896, 926, 266, 267), (898, 927, 280, 281), (961, 960, 337, 338), (931, 930, 288, 290), (933, 932, 316, 317), (934, 929, 303, 304), (935, 931, 290, 291), (936, 933, 317, 318), (937, 934, 304, 305), (938, 935, 291, 292), (939, 936, 318, 319), (940, 937, 305, 306), (941, 938, 292, 293), (942, 939, 319, 289), (943, 940, 306, 307), (944, 941, 293, 294), (945, 943, 307, 308), (946, 944, 294, 295), (947, 945, 308, 309), (948, 946, 295, 296), (949, 947, 309, 310), (950, 948, 296, 297), (951, 949, 310, 311), (952, 950, 297, 298), (953, 951, 311, 312), (954, 952, 298, 299), (955, 953, 312, 313), (956, 954, 299, 300), (957, 955, 313, 314), (958, 956, 300, 301), (959, 957, 314, 315), (928, 958, 301, 302), (930, 942, 289, 288), (932, 959, 315, 316), (993, 992, 372, 373), (963, 962, 324, 325), (965, 964, 351, 321), (966, 961, 338, 339), (967, 963, 325, 326), (968, 966, 339, 340), (969, 967, 326, 327), (970, 968, 340, 341), (971, 969, 327, 328), (972, 970, 341, 342), (973, 971, 328, 329), (974, 972, 342, 343), (975, 973, 329, 330), (976, 974, 343, 344), (977, 975, 330, 331), (978, 976, 344, 345), (979, 977, 331, 332), (980, 978, 345, 346), (981, 979, 332, 333), (982, 980, 346, 347), (983, 981, 333, 334), (984, 965, 321, 320), (985, 982, 347, 348), (986, 983, 334, 335), (987, 984, 320, 322), (988, 985, 348, 349), (989, 986, 335, 336), (990, 987, 322, 323), (991, 988, 349, 350), (960, 989, 336, 337), (962, 990, 323, 324), (964, 991, 350, 351), (1025, 1024, 407, 408), (995, 994, 359, 360), (996, 993, 373, 374), (997, 995, 360, 361), (998, 996, 374, 375), (999, 997, 361, 362), (1000, 998, 375, 376), (1001, 999, 362, 363), (1002, 1000, 376, 377), (1003, 1001, 363, 364), (1004, 1002, 377, 378), (1005, 1003, 364, 365), (1006, 1004, 378, 379), (1007, 1005, 365, 366), (1009, 1008, 353, 352), (1010, 1006, 379, 380), (1011, 1007, 366, 367), (1012, 1009, 352, 354), (1013, 1010, 380, 381), (1014, 1011, 367, 368), (1015, 1012, 354, 355), (1016, 1013, 381, 382), (1017, 1014, 368, 369), (1018, 1015, 355, 356), (1019, 1016, 382, 383), (1020, 1017, 369, 370), (1021, 1018, 356, 357), (1008, 1019, 383, 353), (1022, 1020, 370, 371), (1023, 1021, 357, 358), (992, 1022, 371, 372), (994, 1023, 358, 359), (1057, 1056, 442, 443), (1027, 1026, 394, 395), (1028, 1025, 408, 409), (1029, 1027, 395, 396), (1030, 1028, 409, 410), (1031, 1029, 396, 397), (1032, 1030, 410, 411), (1033, 1031, 397, 398), (1035, 1034, 385, 384), (1036, 1032, 411, 412), (1037, 1033, 398, 399), (1038, 1035, 384, 386), (1039, 1036, 412, 413), (1040, 1037, 399, 400), (1041, 1038, 386, 387), (1042, 1039, 413, 414), (1043, 1040, 400, 401), (1044, 1041, 387, 388), (1045, 1042, 414, 415), (1046, 1043, 401, 402), (1047, 1044, 388, 389), (1034, 1045, 415, 385), (1048, 1046, 402, 403), (1049, 1047, 389, 390), (1050, 1048, 403, 404), (1051, 1049, 390, 391), (1052, 1050, 404, 405), (1053, 1051, 391, 392), (1054, 1052, 405, 406), (1055, 1053, 392, 393), (1024, 1054, 406, 407), (1026, 1055, 393, 394), (1089, 1088, 450, 451), (1059, 1058, 429, 430), (1061, 1060, 417, 416), (1062, 1057, 443, 444), (1063, 1059, 430, 431), (1064, 1061, 416, 418), (1065, 1062, 444, 445), (1066, 1063, 431, 432), (1067, 1064, 418, 419), (1068, 1065, 445, 446), (1069, 1066, 432, 433), (1070, 1067, 419, 420), (1071, 1068, 446, 447), (1072, 1069, 433, 434), (1073, 1070, 420, 421), (1060, 1071, 447, 417), (1074, 1072, 434, 435), (1075, 1073, 421, 422), (1076, 1074, 435, 436), (1077, 1075, 422, 423), (1078, 1076, 436, 437), (1079, 1077, 423, 424), (1080, 1078, 437, 438), (1081, 1079, 424, 425), (1082, 1080, 438, 439), (1083, 1081, 425, 426), (1084, 1082, 439, 440), (1085, 1083, 426, 427), (1086, 1084, 440, 441), (1087, 1085, 427, 428), (1056, 1086, 441, 442), (1058, 1087, 428, 429), (1121, 1120, 485, 486), (1091, 1090, 477, 478), (1093, 1092, 464, 465), (1094, 1089, 451, 452), (1095, 1091, 478, 479), (1096, 1093, 465, 466), (1097, 1094, 452, 453), (1098, 1095, 479, 449), (1099, 1096, 466, 467), (1100, 1097, 453, 454), (1101, 1099, 467, 468), (1102, 1100, 454, 455), (1103, 1101, 468, 469), (1104, 1102, 455, 456), (1105, 1103, 469, 470), (1106, 1104, 456, 457), (1107, 1105, 470, 471), (1108, 1106, 457, 458), (1109, 1107, 471, 472), (1110, 1108, 458, 459), (1111, 1109, 472, 473), (1112, 1110, 459, 460), (1113, 1111, 473, 474), (1114, 1112, 460, 461), (1115, 1113, 474, 475), (1116, 1114, 461, 462), (1117, 1098, 449, 448), (1118, 1115, 475, 476), (1119, 1116, 462, 463), (1088, 1117, 448, 450), (1090, 1118, 476, 477), (1092, 1119, 463, 464), (489, 488, 520, 521), (1123, 1122, 499, 500), (1124, 1121, 486, 487), (1125, 1123, 500, 501), (1126, 1124, 487, 488), (1127, 1125, 501, 502), (1128, 1126, 488, 489), (1129, 1127, 502, 503), (1130, 1128, 489, 490), (1131, 1129, 503, 504), (1132, 1130, 490, 491), (1133, 1131, 504, 505), (1134, 1132, 491, 492), (1135, 1133, 505, 506), (1136, 1134, 492, 493), (1137, 1135, 506, 507), (1138, 1136, 493, 494), (1140, 1139, 481, 480), (1141, 1137, 507, 508), (1142, 1138, 494, 495), (1143, 1140, 480, 482), (1144, 1141, 508, 509), (1145, 1142, 495, 496), (1146, 1143, 482, 483), (1147, 1144, 509, 510), (1148, 1145, 496, 497), (1149, 1146, 483, 484), (1150, 1147, 510, 511), (1151, 1148, 497, 498), (1120, 1149, 484, 485), (1139, 1150, 511, 481), (1122, 1151, 498, 499), (512, 513, 543, 542, 541, 540, 539, 538, 537, 536, 535, 534, 533, 532, 531, 530, 529, 528, 527, 526, 525, 524, 523, 522, 521, 520, 519, 518, 517, 516, 515, 514), (503, 502, 534, 535), (490, 489, 521, 522), (504, 503, 535, 536), (491, 490, 522, 523), (505, 504, 536, 537), (492, 491, 523, 524), (506, 505, 537, 538), (493, 492, 524, 525), (507, 506, 538, 539), (494, 493, 525, 526), (480, 481, 513, 512), (508, 507, 539, 540), (495, 494, 526, 527), (482, 480, 512, 514), (509, 508, 540, 541), (496, 495, 527, 528), (483, 482, 514, 515), (510, 509, 541, 542), (497, 496, 528, 529), (484, 483, 515, 516), (511, 510, 542, 543), (498, 497, 529, 530), (485, 484, 516, 517), (481, 511, 543, 513), (499, 498, 530, 531), (486, 485, 517, 518), (500, 499, 531, 532), (487, 486, 518, 519), (501, 500, 532, 533), (488, 487, 519, 520), (502, 501, 533, 534), (558, 559, 591, 590), (675, 674, 562, 561), (677, 676, 571, 570), (679, 678, 549, 548), (681, 680, 558, 557), (683, 682, 545, 544), (685, 684, 567, 566), (686, 683, 544, 575), (672, 687, 554, 553), (674, 688, 563, 562), (676, 689, 572, 571), (678, 690, 550, 549), (680, 691, 559, 558), (684, 692, 568, 567), (682, 693, 546, 545), (687, 694, 555, 554), (688, 695, 564, 563), (689, 696, 573, 572), (690, 697, 551, 550), (691, 698, 560, 559), (692, 699, 569, 568), (693, 700, 547, 546), (694, 701, 556, 555), (695, 702, 565, 564), (696, 703, 574, 573), (697, 673, 552, 551), (698, 675, 561, 560), (699, 677, 570, 569), (700, 679, 548, 547), (701, 681, 557, 556), (702, 685, 566, 565), (703, 686, 575, 574), (593, 594, 626, 625), (545, 546, 578, 577), (572, 573, 605, 604), (559, 560, 592, 591), (546, 547, 579, 578), (573, 574, 606, 605), (560, 561, 593, 592), (547, 548, 580, 579), (574, 575, 607, 606), (561, 562, 594, 593), (548, 549, 581, 580), (575, 544, 576, 607), (562, 563, 595, 594), (549, 550, 582, 581), (563, 564, 596, 595), (550, 551, 583, 582), (564, 565, 597, 596), (551, 552, 584, 583), (565, 566, 598, 597), (552, 553, 585, 584), (566, 567, 599, 598), (553, 554, 586, 585), (567, 568, 600, 599), (554, 555, 587, 586), (568, 569, 601, 600), (555, 556, 588, 587), (569, 570, 602, 601), (556, 557, 589, 588), (570, 571, 603, 602), (557, 558, 590, 589), (544, 545, 577, 576), (571, 572, 604, 603), (608, 609, 610, 611, 612, 613, 614, 615, 616, 617, 618, 619, 620, 621, 622, 623, 624, 625, 626, 627, 628, 629, 630, 631, 632, 633, 634, 635, 636, 637, 638, 639), (580, 581, 613, 612), (607, 576, 608, 639), (594, 595, 627, 626), (581, 582, 614, 613), (595, 596, 628, 627), (582, 583, 615, 614), (596, 597, 629, 628), (583, 584, 616, 615), (597, 598, 630, 629), (584, 585, 617, 616), (598, 599, 631, 630), (585, 586, 618, 617), (599, 600, 632, 631), (586, 587, 619, 618), (600, 601, 633, 632), (587, 588, 620, 619), (601, 602, 634, 633), (588, 589, 621, 620), (602, 603, 635, 634), (589, 590, 622, 621), (576, 577, 609, 608), (603, 604, 636, 635), (590, 591, 623, 622), (577, 578, 610, 609), (604, 605, 637, 636), (591, 592, 624, 623), (578, 579, 611, 610), (605, 606, 638, 637), (592, 593, 625, 624), (579, 580, 612, 611), (606, 607, 639, 638), (62, 671, 640, 0), (60, 670, 671, 62), (58, 669, 670, 60), (56, 668, 669, 58), (54, 667, 668, 56), (52, 666, 667, 54), (50, 665, 666, 52), (48, 664, 665, 50), (46, 663, 664, 48), (44, 662, 663, 46), (42, 661, 662, 44), (40, 660, 661, 42), (38, 659, 660, 40), (36, 658, 659, 38), (34, 657, 658, 36), (32, 656, 657, 34), (30, 655, 656, 32), (28, 654, 655, 30), (26, 653, 654, 28), (24, 652, 653, 26), (22, 651, 652, 24), (20, 650, 651, 22), (18, 649, 650, 20), (16, 648, 649, 18), (14, 647, 648, 16), (12, 646, 647, 14), (10, 645, 646, 12), (8, 644, 645, 10), (6, 643, 644, 8), (4, 642, 643, 6), (2, 641, 642, 4), (0, 640, 641, 2), (60, 62, 686, 703), (42, 44, 685, 702), (24, 26, 681, 701), (6, 8, 679, 700), (50, 52, 677, 699), (32, 34, 675, 698), (14, 16, 673, 697), (58, 60, 703, 696), (40, 42, 702, 695), (22, 24, 701, 694), (4, 6, 700, 693), (48, 50, 699, 692), (30, 32, 698, 691), (12, 14, 697, 690), (56, 58, 696, 689), (38, 40, 695, 688), (20, 22, 694, 687), (2, 4, 693, 682), (46, 48, 692, 684), (28, 30, 691, 680), (10, 12, 690, 678), (54, 56, 689, 676), (36, 38, 688, 674), (18, 20, 687, 672), (62, 0, 683, 686), (44, 46, 684, 685), (0, 2, 682, 683), (26, 28, 680, 681), (8, 10, 678, 679), (52, 54, 676, 677), (34, 36, 674, 675), (16, 18, 672, 673), (27, 25, 735, 716), (9, 7, 734, 714), (53, 51, 733, 712), (35, 33, 732, 710), (17, 15, 731, 708), (61, 59, 730, 706), (43, 41, 729, 704), (25, 23, 728, 735), (7, 5, 727, 734), (51, 49, 726, 733), (33, 31, 725, 732), (15, 13, 724, 731), (59, 57, 723, 730), (41, 39, 722, 729), (23, 21, 721, 728), (5, 3, 720, 727), (49, 47, 718, 726), (31, 29, 717, 725), (13, 11, 715, 724), (57, 55, 713, 723), (39, 37, 711, 722), (21, 19, 709, 721), (1, 63, 707, 719), (3, 1, 719, 720), (47, 45, 705, 718), (29, 27, 716, 717), (11, 9, 714, 715), (55, 53, 712, 713), (37, 35, 710, 711), (19, 17, 708, 709), (63, 61, 706, 707), (45, 43, 704, 705), (74, 73, 767, 738), (87, 86, 766, 736), (73, 72, 765, 767), (86, 85, 764, 766), (72, 71, 763, 765), (85, 84, 762, 764), (71, 70, 761, 763), (84, 83, 760, 762), (70, 69, 759, 761), (83, 82, 758, 760), (65, 95, 757, 746), (69, 68, 756, 759), (82, 81, 755, 758), (95, 94, 754, 757), (68, 67, 753, 756), (81, 80, 752, 755), (94, 93, 751, 754), (67, 66, 750, 753), (80, 79, 749, 752), (93, 92, 748, 751), (66, 64, 747, 750), (79, 78, 745, 749), (92, 91, 744, 748), (64, 65, 746, 747), (78, 77, 743, 745), (91, 90, 742, 744), (77, 76, 741, 743), (90, 89, 740, 742), (76, 75, 739, 741), (89, 88, 737, 740), (75, 74, 738, 739), (88, 87, 736, 737), (109, 108, 799, 770), (122, 121, 798, 768), (108, 107, 797, 799), (121, 120, 796, 798), (107, 106, 795, 797), (120, 119, 794, 796), (106, 105, 793, 795), (119, 118, 792, 794), (105, 104, 791, 793), (118, 117, 790, 792), (104, 103, 789, 791), (117, 116, 788, 790), (103, 102, 787, 789), (116, 115, 786, 788), (102, 101, 785, 787), (115, 114, 784, 786), (97, 127, 783, 772), (101, 100, 782, 785), (114, 113, 781, 784), (127, 126, 780, 783), (100, 99, 779, 782), (113, 112, 778, 781), (126, 125, 777, 780), (99, 98, 776, 779), (112, 111, 775, 778), (125, 124, 774, 777), (98, 96, 773, 776), (111, 110, 771, 775), (124, 123, 769, 774), (96, 97, 772, 773), (110, 109, 770, 771), (123, 122, 768, 769), (144, 143, 831, 804), (157, 156, 830, 802), (130, 128, 829, 800), (143, 142, 828, 831), (156, 155, 827, 830), (128, 129, 810, 829), (142, 141, 826, 828), (155, 154, 825, 827), (141, 140, 824, 826), (154, 153, 823, 825), (140, 139, 822, 824), (153, 152, 821, 823), (139, 138, 820, 822), (152, 151, 819, 821), (138, 137, 818, 820), (151, 150, 817, 819), (137, 136, 816, 818), (150, 149, 815, 817), (136, 135, 814, 816), (149, 148, 813, 815), (135, 134, 812, 814), (148, 147, 811, 813), (134, 133, 809, 812), (147, 146, 808, 811), (129, 159, 807, 810), (133, 132, 806, 809), (146, 145, 805, 808), (159, 158, 803, 807), (132, 131, 801, 806), (145, 144, 804, 805), (158, 157, 802, 803), (131, 130, 800, 801), (179, 178, 863, 834), (161, 191, 862, 851), (165, 164, 861, 832), (178, 177, 860, 863), (191, 190, 859, 862), (164, 163, 858, 861), (177, 176, 857, 860), (190, 189, 856, 859), (163, 162, 855, 858), (176, 175, 854, 857), (189, 188, 853, 856), (162, 160, 852, 855), (175, 174, 850, 854), (188, 187, 849, 853), (160, 161, 851, 852), (174, 173, 848, 850), (187, 186, 847, 849), (173, 172, 846, 848), (186, 185, 845, 847), (172, 171, 844, 846), (185, 184, 843, 845), (171, 170, 842, 844), (184, 183, 841, 843), (170, 169, 840, 842), (183, 182, 839, 841), (169, 168, 838, 840), (182, 181, 837, 839), (168, 167, 836, 838), (181, 180, 835, 837), (167, 166, 833, 836), (180, 179, 834, 835), (166, 165, 832, 833), (214, 213, 895, 866), (200, 199, 894, 864), (213, 212, 893, 895), (199, 198, 892, 894), (212, 211, 891, 893), (198, 197, 890, 892), (211, 210, 889, 891), (193, 223, 888, 877), (197, 196, 887, 890), (210, 209, 886, 889), (223, 222, 885, 888), (196, 195, 884, 887), (209, 208, 883, 886), (222, 221, 882, 885), (195, 194, 881, 884), (208, 207, 880, 883), (221, 220, 879, 882), (194, 192, 878, 881), (207, 206, 876, 880), (220, 219, 875, 879), (192, 193, 877, 878), (206, 205, 874, 876), (219, 218, 873, 875), (205, 204, 872, 874), (218, 217, 871, 873), (204, 203, 870, 872), (217, 216, 869, 871), (203, 202, 868, 870), (216, 215, 867, 869), (202, 201, 865, 868), (215, 214, 866, 867), (201, 200, 864, 865), (249, 248, 927, 898), (235, 234, 926, 896), (248, 247, 925, 927), (234, 233, 924, 926), (247, 246, 923, 925), (233, 232, 922, 924), (246, 245, 921, 923), (232, 231, 920, 922), (245, 244, 919, 921), (231, 230, 918, 920), (244, 243, 917, 919), (230, 229, 916, 918), (243, 242, 915, 917), (225, 255, 914, 903), (229, 228, 913, 916), (242, 241, 912, 915), (255, 254, 911, 914), (228, 227, 910, 913), (241, 240, 909, 912), (254, 253, 908, 911), (227, 226, 907, 910), (240, 239, 906, 909), (253, 252, 905, 908), (226, 224, 904, 907), (239, 238, 902, 906), (252, 251, 901, 905), (224, 225, 903, 904), (238, 237, 900, 902), (251, 250, 899, 901), (237, 236, 897, 900), (250, 249, 898, 899), (236, 235, 896, 897), (284, 283, 959, 932), (256, 257, 942, 930), (270, 269, 958, 928), (283, 282, 957, 959), (269, 268, 956, 958), (282, 281, 955, 957), (268, 267, 954, 956), (281, 280, 953, 955), (267, 266, 952, 954), (280, 279, 951, 953), (266, 265, 950, 952), (279, 278, 949, 951), (265, 264, 948, 950), (278, 277, 947, 949), (264, 263, 946, 948), (277, 276, 945, 947), (263, 262, 944, 946), (276, 275, 943, 945), (262, 261, 941, 944), (275, 274, 940, 943), (257, 287, 939, 942), (261, 260, 938, 941), (274, 273, 937, 940), (287, 286, 936, 939), (260, 259, 935, 938), (273, 272, 934, 937), (286, 285, 933, 936), (259, 258, 931, 935), (272, 271, 929, 934), (285, 284, 932, 933), (258, 256, 930, 931), (271, 270, 928, 929), (319, 318, 991, 964), (292, 291, 990, 962), (305, 304, 989, 960), (318, 317, 988, 991), (291, 290, 987, 990), (304, 303, 986, 989), (317, 316, 985, 988), (290, 288, 984, 987), (303, 302, 983, 986), (316, 315, 982, 985), (288, 289, 965, 984), (302, 301, 981, 983), (315, 314, 980, 982), (301, 300, 979, 981), (314, 313, 978, 980), (300, 299, 977, 979), (313, 312, 976, 978), (299, 298, 975, 977), (312, 311, 974, 976), (298, 297, 973, 975), (311, 310, 972, 974), (297, 296, 971, 973), (310, 309, 970, 972), (296, 295, 969, 971), (309, 308, 968, 970), (295, 294, 967, 969), (308, 307, 966, 968), (294, 293, 963, 967), (307, 306, 961, 966), (289, 319, 964, 965), (293, 292, 962, 963), (306, 305, 960, 961), (327, 326, 1023, 994), (340, 339, 1022, 992), (326, 325, 1021, 1023), (339, 338, 1020, 1022), (321, 351, 1019, 1008), (325, 324, 1018, 1021), (338, 337, 1017, 1020), (351, 350, 1016, 1019), (324, 323, 1015, 1018), (337, 336, 1014, 1017), (350, 349, 1013, 1016), (323, 322, 1012, 1015), (336, 335, 1011, 1014), (349, 348, 1010, 1013), (322, 320, 1009, 1012), (335, 334, 1007, 1011), (348, 347, 1006, 1010), (320, 321, 1008, 1009), (334, 333, 1005, 1007), (347, 346, 1004, 1006), (333, 332, 1003, 1005), (346, 345, 1002, 1004), (332, 331, 1001, 1003), (345, 344, 1000, 1002), (331, 330, 999, 1001), (344, 343, 998, 1000), (330, 329, 997, 999), (343, 342, 996, 998), (329, 328, 995, 997), (342, 341, 993, 996), (328, 327, 994, 995), (341, 340, 992, 993), (362, 361, 1055, 1026), (375, 374, 1054, 1024), (361, 360, 1053, 1055), (374, 373, 1052, 1054), (360, 359, 1051, 1053), (373, 372, 1050, 1052), (359, 358, 1049, 1051), (372, 371, 1048, 1050), (358, 357, 1047, 1049), (371, 370, 1046, 1048), (353, 383, 1045, 1034), (357, 356, 1044, 1047), (370, 369, 1043, 1046), (383, 382, 1042, 1045), (356, 355, 1041, 1044), (369, 368, 1040, 1043), (382, 381, 1039, 1042), (355, 354, 1038, 1041), (368, 367, 1037, 1040), (381, 380, 1036, 1039), (354, 352, 1035, 1038), (367, 366, 1033, 1037), (380, 379, 1032, 1036), (352, 353, 1034, 1035), (366, 365, 1031, 1033), (379, 378, 1030, 1032), (365, 364, 1029, 1031), (378, 377, 1028, 1030), (364, 363, 1027, 1029), (377, 376, 1025, 1028), (363, 362, 1026, 1027), (376, 375, 1024, 1025), (397, 396, 1087, 1058), (410, 409, 1086, 1056), (396, 395, 1085, 1087), (409, 408, 1084, 1086), (395, 394, 1083, 1085), (408, 407, 1082, 1084), (394, 393, 1081, 1083), (407, 406, 1080, 1082), (393, 392, 1079, 1081), (406, 405, 1078, 1080), (392, 391, 1077, 1079), (405, 404, 1076, 1078), (391, 390, 1075, 1077), (404, 403, 1074, 1076), (390, 389, 1073, 1075), (403, 402, 1072, 1074), (385, 415, 1071, 1060), (389, 388, 1070, 1073), (402, 401, 1069, 1072), (415, 414, 1068, 1071), (388, 387, 1067, 1070), (401, 400, 1066, 1069), (414, 413, 1065, 1068), (387, 386, 1064, 1067), (400, 399, 1063, 1066), (413, 412, 1062, 1065), (386, 384, 1061, 1064), (399, 398, 1059, 1063), (412, 411, 1057, 1062), (384, 385, 1060, 1061), (398, 397, 1058, 1059), (411, 410, 1056, 1057), (432, 431, 1119, 1092), (445, 444, 1118, 1090), (418, 416, 1117, 1088), (431, 430, 1116, 1119), (444, 443, 1115, 1118), (416, 417, 1098, 1117), (430, 429, 1114, 1116), (443, 442, 1113, 1115), (429, 428, 1112, 1114), (442, 441, 1111, 1113), (428, 427, 1110, 1112), (441, 440, 1109, 1111), (427, 426, 1108, 1110), (440, 439, 1107, 1109), (426, 425, 1106, 1108), (439, 438, 1105, 1107), (425, 424, 1104, 1106), (438, 437, 1103, 1105), (424, 423, 1102, 1104), (437, 436, 1101, 1103), (423, 422, 1100, 1102), (436, 435, 1099, 1101), (422, 421, 1097, 1100), (435, 434, 1096, 1099), (417, 447, 1095, 1098), (421, 420, 1094, 1097), (434, 433, 1093, 1096), (447, 446, 1091, 1095), (420, 419, 1089, 1094), (433, 432, 1092, 1093), (446, 445, 1090, 1091), (419, 418, 1088, 1089), (467, 466, 1151, 1122), (449, 479, 1150, 1139), (453, 452, 1149, 1120), (466, 465, 1148, 1151), (479, 478, 1147, 1150), (452, 451, 1146, 1149), (465, 464, 1145, 1148), (478, 477, 1144, 1147), (451, 450, 1143, 1146), (464, 463, 1142, 1145), (477, 476, 1141, 1144), (450, 448, 1140, 1143), (463, 462, 1138, 1142), (476, 475, 1137, 1141), (448, 449, 1139, 1140), (462, 461, 1136, 1138), (475, 474, 1135, 1137), (461, 460, 1134, 1136), (474, 473, 1133, 1135), (460, 459, 1132, 1134), (473, 472, 1131, 1133), (459, 458, 1130, 1132), (472, 471, 1129, 1131), (458, 457, 1128, 1130), (471, 470, 1127, 1129), (457, 456, 1126, 1128), (470, 469, 1125, 1127), (456, 455, 1124, 1126), (469, 468, 1123, 1125), (455, 454, 1121, 1124), (468, 467, 1122, 1123), (454, 453, 1120, 1121)])
me_cylinder.use_remesh_preserve_volume = False
me_cylinder.use_remesh_preserve_attributes = False
me_cylinder.use_mirror_vertex_groups = False
me_cylinder.update()

# ---- objects
ob_cylinder = bpy.data.objects.new('Cylinder', me_cylinder)

# ---- transforms, parenting, visibility, modifiers, constraints
ob_cylinder.location = (0.0, 1.607, -2.023)
ob_cylinder.rotation_euler = (1.57, 2.22e-16, 2.22e-16)
ob_cylinder.scale = (1.021, 1.021, 1.021)
ob_cylinder.lineart.crease_threshold = 0.0

# ---- collection membership
col_collection_1.objects.link(ob_cylinder)

# ---- scene / render settings (as saved in the file)
scene.frame_start = 1; scene.frame_end = 250; scene.frame_set(1)
scene.render.engine = 'BLENDER_EEVEE_NEXT'
scene.render.resolution_percentage = 50
scene.render.dither_intensity = 0.0
scene.cycles.use_denoising = False
scene.cycles.samples = 128
scene.cycles.sampling_pattern = 'TABULATED_SOBOL'
scene.cycles.use_adaptive_sampling = False
scene.cycles.use_light_tree = False
scene.cycles.blur_glossy = 0.0
scene.cycles.sample_clamp_indirect = 0.0
scene.view_settings.view_transform = 'Standard'
bpy.context.view_layer.update()

# ---- added for rendering (the .blend has no active camera and no usable light): camera, sun
cam_auto = bpy.data.cameras.new('AutoCamera')
cam_auto.lens = 50.0
cam_auto.sensor_width = 36.0
cam_auto.clip_end = 1000.0
ob_auto_camera = bpy.data.objects.new('AutoCamera', cam_auto)
scene.collection.objects.link(ob_auto_camera)
ob_auto_camera.location = (7.23223, -8.88396, 3.73772)
ob_auto_camera.rotation_euler = (1.09748, -7.21219e-08, 0.694738)
scene.camera = ob_auto_camera
light_auto_sun = bpy.data.lights.new('AutoSun', 'SUN')
light_auto_sun.energy = 3.0
light_auto_sun.angle = 0.0523599
ob_auto_sun = bpy.data.objects.new('AutoSun', light_auto_sun)
scene.collection.objects.link(ob_auto_sun)
ob_auto_sun.rotation_euler = (0.872665, 0.174533, 0.523599)
bpy.context.view_layer.update()
